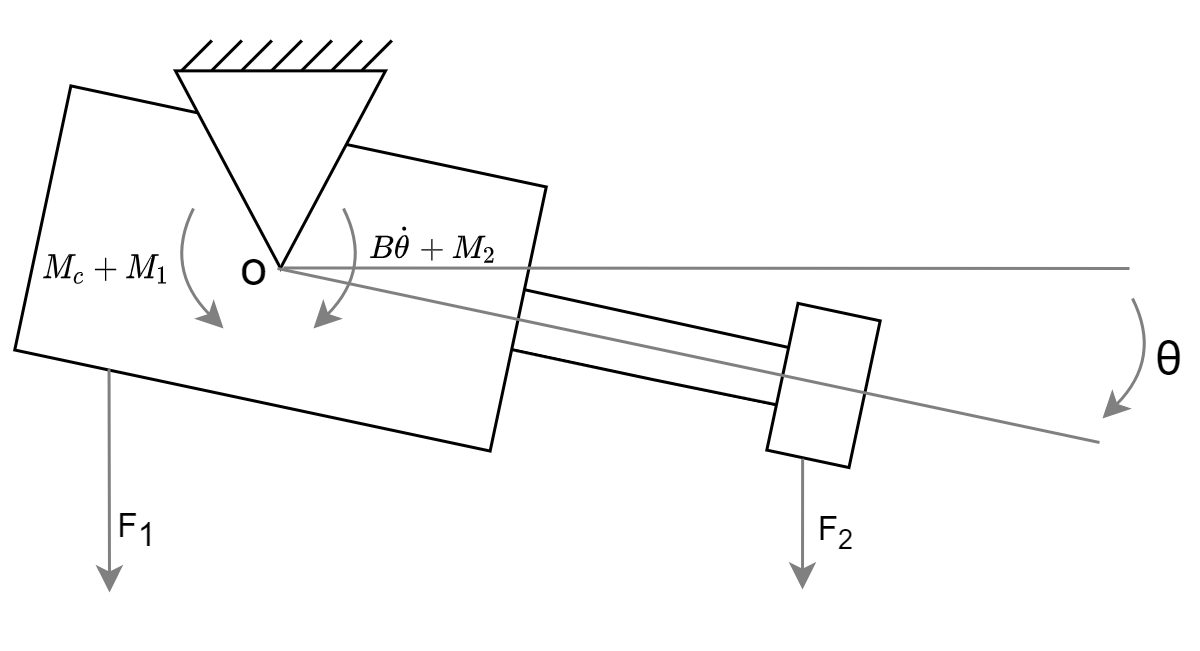

The diagram above was exported from draw.io. Its source (the exported page's mxGraphModel, read from the mxfile embedded in the PNG):
<mxGraphModel dx="474" dy="235" grid="1" gridSize="10" guides="1" tooltips="1" connect="1" arrows="1" fold="1" page="1" pageScale="1" pageWidth="1100" pageHeight="850" background="none" math="1" shadow="0">
  <root>
    <mxCell id="0" />
    <mxCell id="1" parent="0" />
    <mxCell id="o1ZvCpSiHabck9290iHp-18" value="" style="group;rotation=12;fontSize=8;" parent="1" vertex="1" connectable="0">
      <mxGeometry x="330" y="519.99" width="280" height="160.01" as="geometry" />
    </mxCell>
    <mxCell id="o1ZvCpSiHabck9290iHp-8" value="" style="group;rotation=12;" parent="o1ZvCpSiHabck9290iHp-18" vertex="1" connectable="0">
      <mxGeometry x="-3" y="9" width="280" height="151.01" as="geometry" />
    </mxCell>
    <mxCell id="o1ZvCpSiHabck9290iHp-1" value="" style="rounded=0;whiteSpace=wrap;html=1;rotation=12;" parent="o1ZvCpSiHabck9290iHp-8" vertex="1">
      <mxGeometry x="-1" y="8" width="162" height="90" as="geometry" />
    </mxCell>
    <mxCell id="o1ZvCpSiHabck9290iHp-2" value="" style="endArrow=none;html=1;rounded=0;" parent="o1ZvCpSiHabck9290iHp-8" edge="1">
      <mxGeometry width="50" height="50" relative="1" as="geometry">
        <mxPoint x="161" y="60" as="sourcePoint" />
        <mxPoint x="257" y="81" as="targetPoint" />
      </mxGeometry>
    </mxCell>
    <mxCell id="o1ZvCpSiHabck9290iHp-4" value="" style="endArrow=none;html=1;rounded=0;" parent="o1ZvCpSiHabck9290iHp-8" edge="1">
      <mxGeometry width="50" height="50" relative="1" as="geometry">
        <mxPoint x="157" y="80" as="sourcePoint" />
        <mxPoint x="253" y="100" as="targetPoint" />
        <Array as="points">
          <mxPoint x="204" y="90" />
        </Array>
      </mxGeometry>
    </mxCell>
    <mxCell id="o1ZvCpSiHabck9290iHp-6" value="" style="rounded=0;whiteSpace=wrap;html=1;rotation=12;" parent="o1ZvCpSiHabck9290iHp-8" vertex="1">
      <mxGeometry x="247" y="67" width="28" height="50" as="geometry" />
    </mxCell>
    <mxCell id="o1ZvCpSiHabck9290iHp-7" value="" style="triangle;whiteSpace=wrap;html=1;rotation=90;" parent="o1ZvCpSiHabck9290iHp-8" vertex="1">
      <mxGeometry x="47.13" y="-15" width="65.75" height="70" as="geometry" />
    </mxCell>
    <mxCell id="o1ZvCpSiHabck9290iHp-9" value="" style="endArrow=none;html=1;rounded=0;strokeColor=#808080;" parent="o1ZvCpSiHabck9290iHp-8" edge="1">
      <mxGeometry width="50" height="50" relative="1" as="geometry">
        <mxPoint x="79" y="53" as="sourcePoint" />
        <mxPoint x="353" y="111.00999999999999" as="targetPoint" />
      </mxGeometry>
    </mxCell>
    <mxCell id="o1ZvCpSiHabck9290iHp-19" value="" style="endArrow=none;html=1;rounded=0;fillColor=#dae8fc;strokeColor=#808080;" parent="o1ZvCpSiHabck9290iHp-8" edge="1">
      <mxGeometry width="50" height="50" relative="1" as="geometry">
        <mxPoint x="81" y="52.83000000000004" as="sourcePoint" />
        <mxPoint x="363" y="53.00999999999999" as="targetPoint" />
      </mxGeometry>
    </mxCell>
    <mxCell id="o1ZvCpSiHabck9290iHp-26" value="&lt;span style=&quot;font-family: &amp;#34;arial&amp;#34; , sans-serif ; font-size: 11px&quot;&gt;F&lt;/span&gt;&lt;span style=&quot;font-family: &amp;#34;arial&amp;#34; , sans-serif ; font-size: 11px&quot;&gt;&lt;sub&gt;2&lt;/sub&gt;&lt;/span&gt;" style="text;html=1;align=center;verticalAlign=middle;resizable=0;points=[];autosize=1;strokeColor=none;fillColor=none;fontColor=default;labelBackgroundColor=none;fontSize=11;" parent="o1ZvCpSiHabck9290iHp-8" vertex="1">
      <mxGeometry x="250" y="131.01" width="30" height="20" as="geometry" />
    </mxCell>
    <mxCell id="o1ZvCpSiHabck9290iHp-30" value="&lt;font face=&quot;arial, sans-serif&quot;&gt;&lt;span style=&quot;font-size: 16px&quot;&gt;o&lt;/span&gt;&lt;/font&gt;" style="text;html=1;align=center;verticalAlign=middle;resizable=0;points=[];autosize=1;strokeColor=none;fillColor=none;fontColor=default;labelBackgroundColor=none;" parent="o1ZvCpSiHabck9290iHp-8" vertex="1">
      <mxGeometry x="61" y="43" width="20" height="20" as="geometry" />
    </mxCell>
    <mxCell id="o1ZvCpSiHabck9290iHp-33" value="" style="curved=1;endArrow=classic;html=1;rounded=0;strokeColor=#808080;" parent="o1ZvCpSiHabck9290iHp-8" edge="1">
      <mxGeometry width="50" height="50" relative="1" as="geometry">
        <mxPoint x="101" y="33" as="sourcePoint" />
        <mxPoint x="91" y="73" as="targetPoint" />
        <Array as="points">
          <mxPoint x="111" y="53" />
        </Array>
      </mxGeometry>
    </mxCell>
    <mxCell id="o1ZvCpSiHabck9290iHp-34" value="" style="curved=1;endArrow=classic;html=1;rounded=0;strokeColor=#808080;" parent="o1ZvCpSiHabck9290iHp-8" edge="1">
      <mxGeometry width="50" height="50" relative="1" as="geometry">
        <mxPoint x="51" y="33" as="sourcePoint" />
        <mxPoint x="61" y="73" as="targetPoint" />
        <Array as="points">
          <mxPoint x="41" y="53" />
        </Array>
      </mxGeometry>
    </mxCell>
    <mxCell id="o1ZvCpSiHabck9290iHp-37" value="&lt;span style=&quot;font-size: 9px;&quot;&gt;\(M_c+M_1\)&lt;/span&gt;" style="text;html=1;align=center;verticalAlign=middle;resizable=0;points=[];autosize=1;strokeColor=none;fillColor=none;fontColor=default;labelBackgroundColor=none;fontSize=9;" parent="o1ZvCpSiHabck9290iHp-8" vertex="1">
      <mxGeometry x="-13" y="43" width="70" height="20" as="geometry" />
    </mxCell>
    <mxCell id="SndIDW06wRHsssm00e0_-2" value="&lt;span style=&quot;font-size: 9px;&quot;&gt;\(B\dot\theta+M_2\)&lt;/span&gt;&lt;font face=&quot;arial, sans-serif&quot; style=&quot;font-size: 9px;&quot;&gt;&lt;span style=&quot;font-size: 9px;&quot;&gt;&lt;br style=&quot;font-size: 9px;&quot;&gt;&lt;/span&gt;&lt;/font&gt;" style="text;html=1;align=center;verticalAlign=middle;resizable=0;points=[];autosize=1;strokeColor=none;fillColor=none;fontColor=default;labelBackgroundColor=none;fontSize=9;" parent="o1ZvCpSiHabck9290iHp-8" vertex="1">
      <mxGeometry x="86" y="34.999999999999986" width="90" height="20" as="geometry" />
    </mxCell>
    <mxCell id="SndIDW06wRHsssm00e0_-3" value="" style="endArrow=none;html=1;rounded=0;" parent="o1ZvCpSiHabck9290iHp-8" edge="1">
      <mxGeometry width="50" height="50" relative="1" as="geometry">
        <mxPoint x="47.13" y="-12.999999999999991" as="sourcePoint" />
        <mxPoint x="57.13" y="-22.990000000000002" as="targetPoint" />
      </mxGeometry>
    </mxCell>
    <mxCell id="o1ZvCpSiHabck9290iHp-20" value="" style="curved=1;endArrow=classic;html=1;rounded=0;strokeColor=#808080;" parent="1" edge="1">
      <mxGeometry width="50" height="50" relative="1" as="geometry">
        <mxPoint x="691" y="592" as="sourcePoint" />
        <mxPoint x="681" y="632" as="targetPoint" />
        <Array as="points">
          <mxPoint x="701" y="612" />
        </Array>
      </mxGeometry>
    </mxCell>
    <mxCell id="o1ZvCpSiHabck9290iHp-22" value="&lt;span style=&quot;font-family: arial, sans-serif; font-size: 16px;&quot;&gt;θ&lt;/span&gt;" style="text;html=1;align=center;verticalAlign=middle;resizable=0;points=[];autosize=1;strokeColor=none;fillColor=none;fontColor=default;labelBackgroundColor=none;" parent="1" vertex="1">
      <mxGeometry x="693" y="602" width="20" height="20" as="geometry" />
    </mxCell>
    <mxCell id="o1ZvCpSiHabck9290iHp-23" value="" style="endArrow=classic;html=1;rounded=0;fontColor=#A8A8A8;strokeColor=#808080;exitX=0.585;exitY=1.009;exitDx=0;exitDy=0;exitPerimeter=0;" parent="1" edge="1">
      <mxGeometry width="50" height="50" relative="1" as="geometry">
        <mxPoint x="581.0366387584345" y="645.3786862628217" as="sourcePoint" />
        <mxPoint x="581" y="689" as="targetPoint" />
      </mxGeometry>
    </mxCell>
    <mxCell id="o1ZvCpSiHabck9290iHp-24" value="" style="endArrow=classic;html=1;rounded=0;fontColor=#A8A8A8;strokeColor=#808080;exitX=0.198;exitY=0.997;exitDx=0;exitDy=0;exitPerimeter=0;" parent="1" source="o1ZvCpSiHabck9290iHp-1" edge="1">
      <mxGeometry width="50" height="50" relative="1" as="geometry">
        <mxPoint x="361" y="610" as="sourcePoint" />
        <mxPoint x="350" y="690" as="targetPoint" />
      </mxGeometry>
    </mxCell>
    <mxCell id="o1ZvCpSiHabck9290iHp-25" value="&lt;span style=&quot;font-family: arial, sans-serif; font-size: 11px;&quot;&gt;F&lt;sub style=&quot;font-size: 11px;&quot;&gt;1&lt;/sub&gt;&lt;/span&gt;" style="text;html=1;align=center;verticalAlign=middle;resizable=0;points=[];autosize=1;strokeColor=none;fillColor=none;fontColor=default;labelBackgroundColor=none;fontSize=11;" parent="1" vertex="1">
      <mxGeometry x="344" y="660" width="30" height="20" as="geometry" />
    </mxCell>
    <mxCell id="SndIDW06wRHsssm00e0_-4" value="" style="endArrow=none;html=1;rounded=0;" parent="1" edge="1">
      <mxGeometry width="50" height="50" relative="1" as="geometry">
        <mxPoint x="384.13" y="515.99" as="sourcePoint" />
        <mxPoint x="394.13" y="506" as="targetPoint" />
      </mxGeometry>
    </mxCell>
    <mxCell id="SndIDW06wRHsssm00e0_-5" value="" style="endArrow=none;html=1;rounded=0;" parent="1" edge="1">
      <mxGeometry width="50" height="50" relative="1" as="geometry">
        <mxPoint x="394.13" y="515.99" as="sourcePoint" />
        <mxPoint x="404.13" y="506" as="targetPoint" />
      </mxGeometry>
    </mxCell>
    <mxCell id="SndIDW06wRHsssm00e0_-6" value="" style="endArrow=none;html=1;rounded=0;" parent="1" edge="1">
      <mxGeometry width="50" height="50" relative="1" as="geometry">
        <mxPoint x="404.13" y="515.99" as="sourcePoint" />
        <mxPoint x="414.13" y="506" as="targetPoint" />
      </mxGeometry>
    </mxCell>
    <mxCell id="SndIDW06wRHsssm00e0_-7" value="" style="endArrow=none;html=1;rounded=0;" parent="1" edge="1">
      <mxGeometry width="50" height="50" relative="1" as="geometry">
        <mxPoint x="414.13" y="515.99" as="sourcePoint" />
        <mxPoint x="424.13" y="506" as="targetPoint" />
      </mxGeometry>
    </mxCell>
    <mxCell id="SndIDW06wRHsssm00e0_-8" value="" style="endArrow=none;html=1;rounded=0;" parent="1" edge="1">
      <mxGeometry width="50" height="50" relative="1" as="geometry">
        <mxPoint x="424.13" y="515.99" as="sourcePoint" />
        <mxPoint x="434.13" y="506" as="targetPoint" />
      </mxGeometry>
    </mxCell>
    <mxCell id="SndIDW06wRHsssm00e0_-9" value="" style="endArrow=none;html=1;rounded=0;" parent="1" edge="1">
      <mxGeometry width="50" height="50" relative="1" as="geometry">
        <mxPoint x="434.13" y="515.99" as="sourcePoint" />
        <mxPoint x="444.13" y="506" as="targetPoint" />
      </mxGeometry>
    </mxCell>
  </root>
</mxGraphModel>